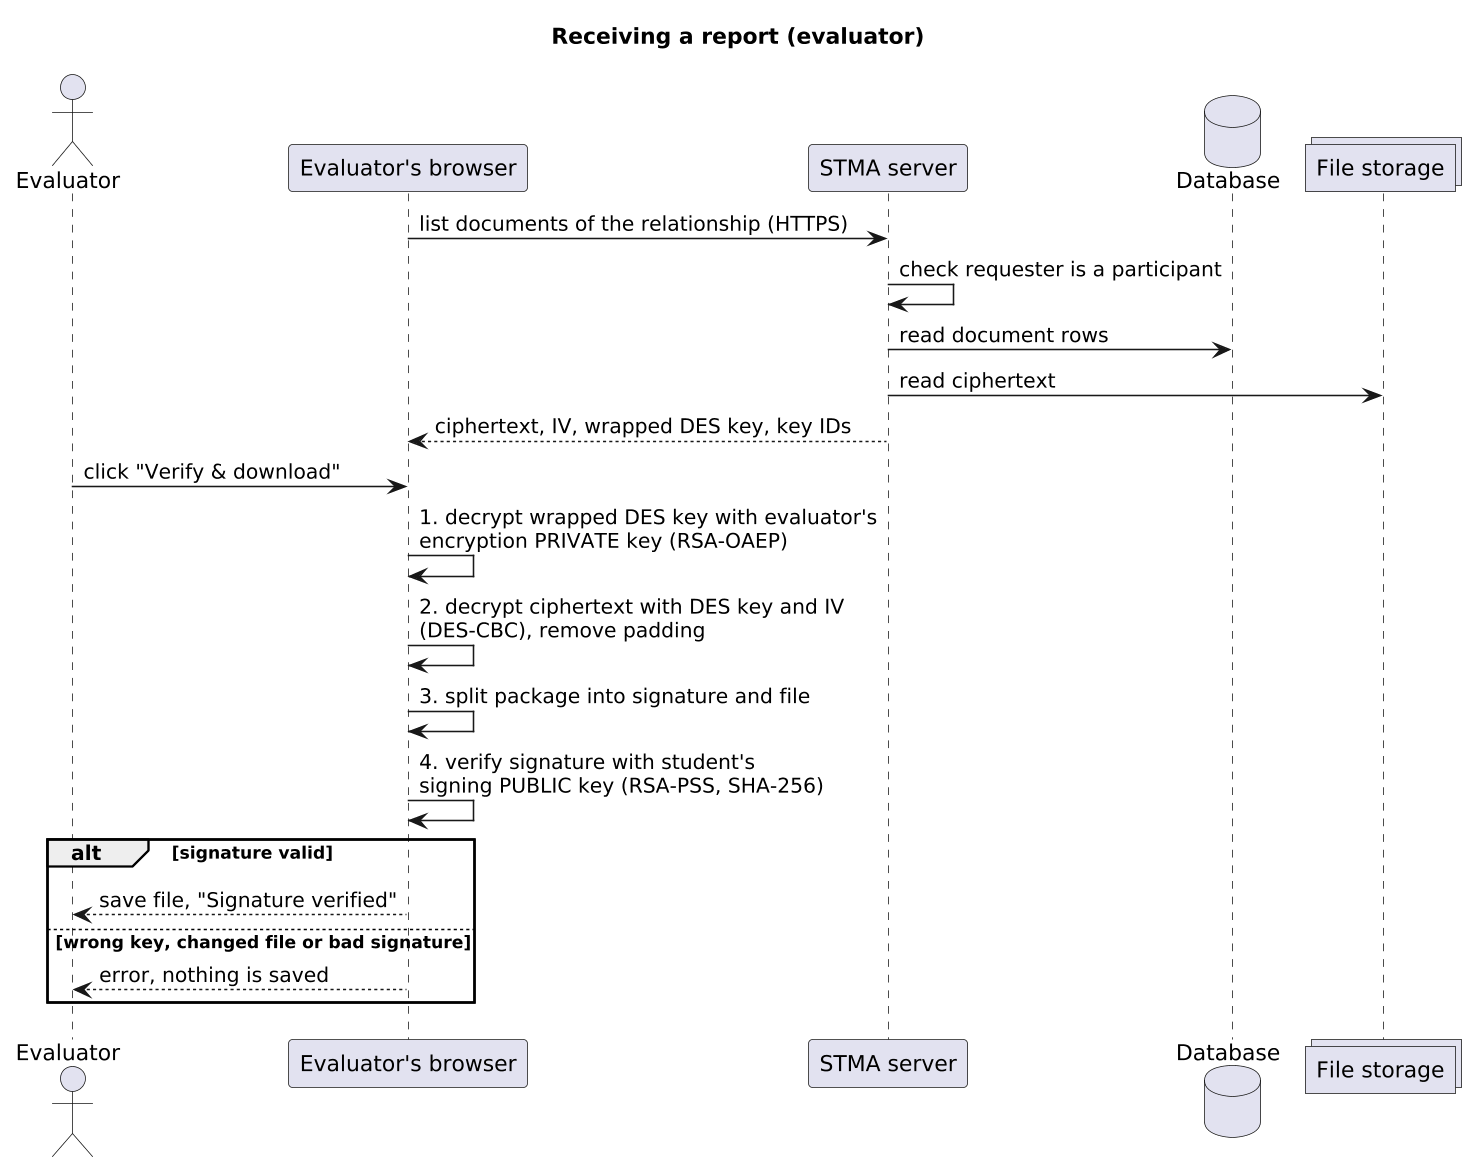

The diagram above was rendered by PlantUML. Its source (embedded in the PNG):
@startuml 05-receive-report-sequence
skinparam dpi 150
skinparam shadowing false
skinparam backgroundColor white
skinparam defaultFontName DejaVu Sans
title Receiving a report (evaluator)

actor Evaluator
participant "Evaluator's browser" as B
participant "STMA server" as S
database "Database" as DB
collections "File storage" as FS

B -> S : list documents of the relationship (HTTPS)
S -> S : check requester is a participant
S -> DB : read document rows
S -> FS : read ciphertext
S --> B : ciphertext, IV, wrapped DES key, key IDs

Evaluator -> B : click "Verify & download"
B -> B : 1. decrypt wrapped DES key with evaluator's\nencryption PRIVATE key (RSA-OAEP)
B -> B : 2. decrypt ciphertext with DES key and IV\n(DES-CBC), remove padding
B -> B : 3. split package into signature and file
B -> B : 4. verify signature with student's\nsigning PUBLIC key (RSA-PSS, SHA-256)

alt signature valid
  B --> Evaluator : save file, "Signature verified"
else wrong key, changed file or bad signature
  B --> Evaluator : error, nothing is saved
end
@enduml